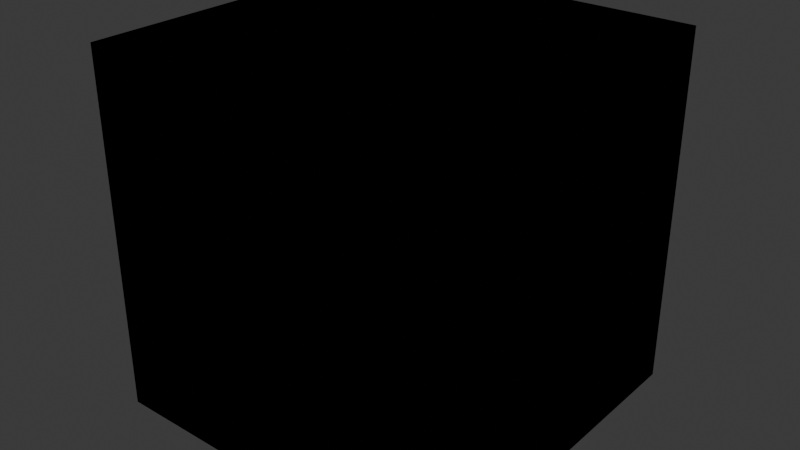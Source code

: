 # Source: DefaultLitBaker.blend  (saved by Blender 4.3.34; exported with 4.5.12 LTS)
import bpy
from mathutils import Matrix  # noqa: F401  (used for matrix-valued properties, if any)

bpy.ops.wm.read_factory_settings(use_empty=True)
scene = bpy.context.scene
scene.name = 'Scene'

# ---- collections
col_collection = bpy.data.collections.new('Collection'); scene.collection.children.link(col_collection)

# ---- materials (node trees are filled in below, after node groups)
mat_defaultlit = bpy.data.materials.new('DefaultLit')

# ---- material node trees
mat_defaultlit.use_nodes = True; mat_defaultlit.node_tree.nodes.clear()
_N = mat_defaultlit.node_tree.nodes; _L = mat_defaultlit.node_tree.links
n0 = _N.new('ShaderNodeOutputMaterial'); n0.name = 'MInput'; n0.location = (1100, 460)
n1 = _N.new('ShaderNodeMix'); n1.name = 'BaseMapTint'; n1.location = (100, 460)
n1.data_type = 'RGBA'
n1.blend_type = 'MULTIPLY'
n1.clamp_factor = False
n1.inputs[0].default_value = 1.0
n1.inputs[7].default_value = (1.0, 1.0, 1.0, 1.0)
n2 = _N.new('ShaderNodeUVMap'); n2.name = 'UV Map'; n2.location = (-724, 196)
n2.uv_map = 'uv'
n3 = _N.new('ShaderNodeVectorMath'); n3.name = 'Tilling UV'; n3.location = (-515, 196)
n3.operation = 'MULTIPLY'
n3.inputs[1].default_value = (1.0, 1.0, 0.0)
n4 = _N.new('ShaderNodeTexImage'); n4.name = 'BaseMap'; n4.location = (-260, 460)
n5 = _N.new('ShaderNodeTexImage'); n5.name = 'NormalMap'; n5.location = (-260, 180)
n6 = _N.new('ShaderNodeTexImage'); n6.name = 'MaskMap'; n6.location = (-260, -20)
n7 = _N.new('ShaderNodeTexImage'); n7.name = 'RT'; n7.location = (1540, 460)
n8 = _N.new('ShaderNodeUVMap'); n8.name = 'UV Map.001'; n8.location = (1320, 460)
n8.uv_map = 'uv3'
n9 = _N.new('ShaderNodeMix'); n9.name = 'Color'; n9.location = (720, 460)
n9.data_type = 'RGBA'
n9.inputs[0].default_value = 0.0
n9.inputs[7].default_value = (0.0, 0.0, 0.0, 1.0)
n10 = _N.new('ShaderNodeMix'); n10.name = 'Normal'; n10.location = (720, 220)
n10.data_type = 'RGBA'
n10.inputs[0].default_value = 0.0
n10.inputs[7].default_value = (0.0, 0.0, 0.0, 1.0)
n11 = _N.new('ShaderNodeMix'); n11.name = 'MOH'; n11.location = (720, -20)
n11.data_type = 'RGBA'
n11.blend_type = 'MULTIPLY'
n11.inputs[0].default_value = 0.0
n11.inputs[7].default_value = (0.0, 0.0, 0.0, 1.0)
n12 = _N.new('ShaderNodeMix'); n12.name = 'R'; n12.location = (720, -260)
n12.data_type = 'RGBA'
n12.inputs[0].default_value = 0.0
n12.inputs[7].default_value = (0.0, 0.0, 0.0, 1.0)
n13 = _N.new('ShaderNodeMix'); n13.name = 'NormalScale'; n13.location = (100, 220)
n13.data_type = 'RGBA'
n13.inputs[0].default_value = 1.0
n14 = _N.new('ShaderNodeValToRGB'); n14.name = 'Color Ramp'; n14.location = (-260, 220)
n14.hide = True
while len(n14.color_ramp.elements) > 1: n14.color_ramp.elements.remove(n14.color_ramp.elements[-1])
n14.color_ramp.elements[0].position = 0.0; n14.color_ramp.elements[0].color = (0.5, 0.5, 1.0, 1.0)
_e = n14.color_ramp.elements.new(1.0); _e.color = (1.0, 1.0, 1.0, 1.0)
n15 = _N.new('ShaderNodeSeparateColor'); n15.name = 'Separate Color'; n15.location = (100, -20)
n16 = _N.new('ShaderNodeCombineColor'); n16.name = 'Combine Color'; n16.location = (500, -20)
n17 = _N.new('ShaderNodeMath'); n17.name = 'Metallic'; n17.location = (300, -20)
n17.hide = True
n17.operation = 'MULTIPLY'
n17.inputs[1].default_value = 1.0
n18 = _N.new('ShaderNodeMix'); n18.name = 'Occlusion'; n18.location = (300, -60)
n18.hide = True
n18.inputs[0].default_value = 0.0
n18.inputs[3].default_value = 1.0
n19 = _N.new('ShaderNodeMath'); n19.name = 'Roughness'; n19.location = (100, -260)
n19.hide = True
n19.operation = 'MULTIPLY'
n19.inputs[1].default_value = 1.0
_L.new(n2.outputs[0], n3.inputs[0])
_L.new(n3.outputs[0], n4.inputs[0])
_L.new(n3.outputs[0], n5.inputs[0])
_L.new(n3.outputs[0], n6.inputs[0])
_L.new(n4.outputs[0], n1.inputs[6])
_L.new(n8.outputs[0], n7.inputs[0])
_L.new(n1.outputs[2], n9.inputs[6])
_L.new(n13.outputs[2], n10.inputs[6])
_L.new(n5.outputs[0], n13.inputs[7])
_L.new(n14.outputs[0], n13.inputs[6])
_L.new(n6.outputs[0], n15.inputs[0])
_L.new(n15.outputs[0], n17.inputs[0])
_L.new(n15.outputs[1], n18.inputs[6])
_L.new(n15.outputs[1], n18.inputs[2])
_L.new(n17.outputs[0], n16.inputs[0])
_L.new(n18.outputs[0], n16.inputs[1])
_L.new(n15.outputs[2], n16.inputs[2])
_L.new(n16.outputs[0], n11.inputs[6])
_L.new(n6.outputs[1], n19.inputs[0])
_L.new(n19.outputs[0], n12.inputs[6])
n0.is_active_output = True

# ---- world
world_world = bpy.data.worlds.new('World'); scene.world = world_world
world_world.use_nodes = True; world_world.node_tree.nodes.clear()
_N = world_world.node_tree.nodes; _L = world_world.node_tree.links
n0 = _N.new('ShaderNodeOutputWorld'); n0.name = 'World Output'; n0.location = (300, 300)
n1 = _N.new('ShaderNodeBackground'); n1.name = 'Background'; n1.location = (10, 300)
n1.inputs[0].default_value = (0.05088, 0.05088, 0.05088, 1.0)
_L.new(n1.outputs[0], n0.inputs[0])
n0.is_active_output = True
world_world.color = (0.05088, 0.05088, 0.05088)
world_world.sun_shadow_jitter_overblur = 0.0

# ---- meshes
me_mi_build_liu_0 = bpy.data.meshes.new('MI_Build_LIU_0')
me_mi_build_liu_0.from_pydata([(50.0, -50.0, 50.0), (-50.0, -50.0, 50.0), (50.0, 50.0, 50.0), (-50.0, 50.0, 50.0), (-50.0, -50.0, -50.0), (50.0, -50.0, -50.0), (-50.0, 50.0, -50.0), (50.0, 50.0, -50.0)], [], [(3, 1, 0, 2), (7, 5, 4, 6), (2, 7, 6, 3), (1, 4, 5, 0), (2, 0, 5, 7), (6, 4, 1, 3)])
me_mi_build_liu_0.polygons.foreach_set('use_smooth', [True] * 6)
_k = set([(0, 1), (0, 2), (0, 5), (1, 3), (1, 4), (2, 3), (2, 7), (3, 6), (4, 5), (4, 6), (5, 7), (6, 7)])
me_mi_build_liu_0.attributes.new('sharp_edge', 'BOOLEAN', 'EDGE').data.foreach_set('value', [ (min(e.vertices), max(e.vertices)) in _k for e in me_mi_build_liu_0.edges])
_uv = me_mi_build_liu_0.uv_layers.new(name='uv')
_uv.uv.foreach_set('vector', [0.6633, 0.6633, 0.334, 0.6633, 0.334, 0.334, 0.6633, 0.334, 0.3313, 0.3313, 0.001953, 0.3313, 0.001953, 0.001953, 0.3313, 0.001953, 0.6633, 0.3313, 0.334, 0.3313, 0.334, 0.001953, 0.6633, 0.001953, 0.9953, 0.6633, 0.666, 0.6633, 0.666, 0.334, 0.9953, 0.334, 0.9953, 0.3313, 0.666, 0.3313, 0.666, 0.001953, 0.9953, 0.001953, 0.3313, 0.6633, 0.001953, 0.6633, 0.001953, 0.334, 0.3313, 0.334])
_uv.active_render = True
_uv = me_mi_build_liu_0.uv_layers.new(name='uv2')
_uv.uv.foreach_set('vector', [0.5, 0.5, 0.5, 0.5, 0.5, 0.5, 0.5, 0.5, 0.5, 0.5, 0.5, 0.5, 0.5, 0.5, 0.5, 0.5, 0.5, 0.5, 0.5, 0.5, 0.5, 0.5, 0.5, 0.5, 0.5, 0.5, 0.5, 0.5, 0.5, 0.5, 0.5, 0.5, 0.5, 0.5, 0.5, 0.5, 0.5, 0.5, 0.5, 0.5, 0.5, 0.5, 0.5, 0.5, 0.5, 0.5, 0.5, 0.5])
_uv = me_mi_build_liu_0.uv_layers.new(name='uv3')
_uv.uv.foreach_set('vector', [0.6633, 0.6633, 0.334, 0.6633, 0.334, 0.334, 0.6633, 0.334, 0.3313, 0.3313, 0.001953, 0.3313, 0.001953, 0.001953, 0.3313, 0.001953, 0.6633, 0.3313, 0.334, 0.3313, 0.334, 0.001953, 0.6633, 0.001953, 0.9953, 0.6633, 0.666, 0.6633, 0.666, 0.334, 0.9953, 0.334, 0.9953, 0.3313, 0.666, 0.3313, 0.666, 0.001953, 0.9953, 0.001953, 0.3313, 0.6633, 0.001953, 0.6633, 0.001953, 0.334, 0.3313, 0.334])
me_mi_build_liu_0.materials.append(mat_defaultlit)
me_mi_build_liu_0.update()
me_mi_build_liu_0.normals_split_custom_set([tuple(v) for v in zip(*[iter([0.0, 0.0, 1.0, 0.0, 0.0, 1.0, 0.0, 0.0, 1.0, 0.0, 0.0, 1.0, 0.0, 0.0, -1.0, 0.0, 0.0, -1.0, 0.0, 0.0, -1.0, 0.0, 0.0, -1.0, 0.0, 1.0, 0.0, 0.0, 1.0, 0.0, 0.0, 1.0, 0.0, 0.0, 1.0, 0.0, 0.0, -1.0, 0.0, 0.0, -1.0, 0.0, 0.0, -1.0, 0.0, 0.0, -1.0, 0.0, 1.0, 0.0, 0.0, 1.0, 0.0, 0.0, 1.0, 0.0, 0.0, 1.0, 0.0, 0.0, -1.0, 0.0, 0.0, -1.0, 0.0, 0.0, -1.0, 0.0, 0.0, -1.0, 0.0, 0.0])] * 3)])

# ---- objects
ob_mi_build_liu_0 = bpy.data.objects.new('MI_Build_LIU_0', me_mi_build_liu_0)

# ---- transforms, parenting, visibility, modifiers, constraints
ob_mi_build_liu_0.location = (0.0, 0.0, 0.0)
ob_mi_build_liu_0.rotation_euler = (1.571, -0.0, 0.0)
ob_mi_build_liu_0.scale = (0.01, 0.01, 0.01)
ob_mi_build_liu_0.color = (0.8, 0.8, 0.8, 1.0)

# ---- collection membership
col_collection.objects.link(ob_mi_build_liu_0)

# ---- scene / render settings (as saved in the file)
scene.frame_start = 1; scene.frame_end = 250; scene.frame_set(52)
scene.render.engine = 'CYCLES'
scene.render.fps = 25
scene.cycles.bake_type = 'EMIT'
bpy.context.view_layer.update()

# ---- added for rendering (the .blend has no active camera and no usable light): camera, sun
cam_auto = bpy.data.cameras.new('AutoCamera')
cam_auto.lens = 50.0
cam_auto.sensor_width = 36.0
cam_auto.clip_end = 1000.0
ob_auto_camera = bpy.data.objects.new('AutoCamera', cam_auto)
scene.collection.objects.link(ob_auto_camera)
ob_auto_camera.location = (1.60254, -1.92304, 1.28203)
ob_auto_camera.rotation_euler = (1.09748, -7.21219e-08, 0.694738)
scene.camera = ob_auto_camera
light_auto_sun = bpy.data.lights.new('AutoSun', 'SUN')
light_auto_sun.energy = 3.0
light_auto_sun.angle = 0.0523599
ob_auto_sun = bpy.data.objects.new('AutoSun', light_auto_sun)
scene.collection.objects.link(ob_auto_sun)
ob_auto_sun.rotation_euler = (0.872665, 0.174533, 0.523599)
bpy.context.view_layer.update()
